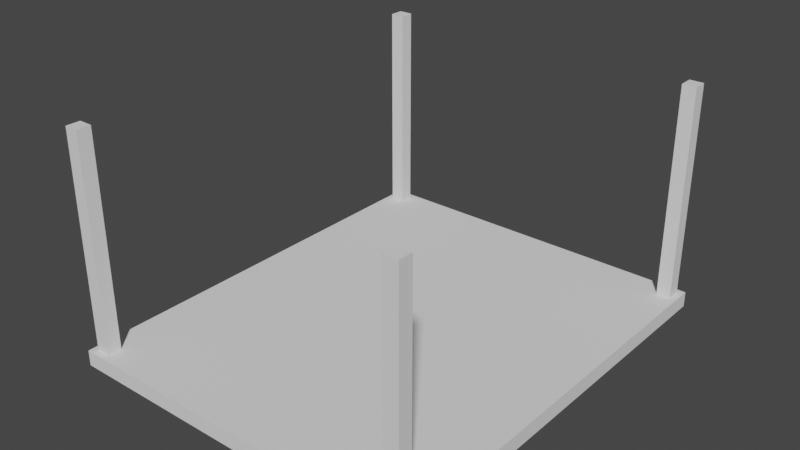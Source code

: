 # Source: Cage.blend  (saved by Blender 2.90.8; exported with 4.5.12 LTS)
import bpy
from mathutils import Matrix  # noqa: F401  (used for matrix-valued properties, if any)

bpy.ops.wm.read_factory_settings(use_empty=True)
scene = bpy.context.scene
scene.name = 'Scene'

# ---- collections
col_collection = bpy.data.collections.new('Collection'); scene.collection.children.link(col_collection)

# ---- world
world_world = bpy.data.worlds.new('World'); scene.world = world_world
world_world.use_nodes = True; world_world.node_tree.nodes.clear()
_N = world_world.node_tree.nodes; _L = world_world.node_tree.links
n0 = _N.new('ShaderNodeOutputWorld'); n0.name = 'World Output'; n0.location = (300, 300)
n1 = _N.new('ShaderNodeBackground'); n1.name = 'Background'; n1.location = (10, 300)
n1.inputs[0].default_value = (0.05088, 0.05088, 0.05088, 1.0)
_L.new(n1.outputs[0], n0.inputs[0])
n0.is_active_output = True
world_world.color = (0.05088, 0.05088, 0.05088)
world_world.use_sun_shadow = False
world_world.sun_shadow_jitter_overblur = 0.0

# ---- meshes
me_cube_001 = bpy.data.meshes.new('Cube.001')
me_cube_001.from_pydata([(-5.0, -6.0, -1.0), (-4.436, -5.436, -0.5696), (-5.0, 6.0, -1.0), (-4.436, 5.436, -0.5696), (5.0, -6.0, -1.0), (4.436, -5.436, -0.5696), (5.0, 6.0, -1.0), (4.436, 5.436, -0.5696), (-4.827, -5.827, -0.5696), (-4.827, 5.827, -0.5696), (4.827, 5.827, -0.5696), (4.827, -5.827, -0.5696), (4.436, -5.827, -0.5696), (4.263, -6.0, -1.0), (4.827, -5.436, -0.5696), (4.436, 5.827, -0.5696), (4.827, 5.436, -0.5696), (-4.436, 5.827, -0.5696), (-4.827, 5.436, -0.5696), (-4.436, -5.827, -0.5696), (-4.827, -5.436, -0.5696), (-5.0, 5.263, -0.5696), (-5.0, 6.0, -0.5696), (4.263, 6.0, -0.5696), (5.0, 6.0, -0.5696), (5.0, -5.263, -0.5696), (5.0, -6.0, -0.5696), (-4.263, -6.0, -0.5696), (-5.0, -6.0, -0.5696), (4.263, -6.0, -0.5696), (4.263, -5.263, -0.5696), (4.263, 5.263, -0.5696), (5.0, 5.263, -0.5696), (-4.263, 6.0, -0.5696), (-4.263, 5.263, -0.5696), (-4.263, -5.263, -0.5696), (-5.0, -5.263, -0.5696), (-4.827, 5.436, 4.949), (-4.827, 5.827, 4.949), (4.436, 5.827, 4.949), (4.827, 5.827, 4.949), (4.827, -5.436, 4.949), (4.827, -5.827, 4.949), (-4.436, -5.827, 4.949), (-4.827, -5.827, 4.949), (4.436, -5.827, 4.949), (4.436, -5.436, 4.949), (4.436, 5.436, 4.949), (4.827, 5.436, 4.949), (-4.436, 5.827, 4.949), (-4.436, 5.436, 4.949), (-4.436, -5.436, 4.949), (-4.827, -5.436, 4.949), (-4.827, 5.436, 5.379), (-4.827, 5.827, 5.379), (4.436, 5.827, 5.379), (4.827, 5.827, 5.379), (4.827, -5.436, 5.379), (4.827, -5.827, 5.379), (-4.436, -5.827, 5.379), (-4.827, -5.827, 5.379), (4.436, -5.827, 5.379), (4.436, -5.436, 5.379), (4.436, 5.436, 5.379), (4.827, 5.436, 5.379), (-4.436, 5.827, 5.379), (-4.436, 5.436, 5.379), (-4.436, -5.436, 5.379), (-4.827, -5.436, 5.379)], [], [(0, 28, 36, 21, 22, 2), (2, 22, 33, 23, 24, 6), (6, 24, 32, 25, 26, 4), (4, 26, 29, 13), (2, 6, 4, 13, 0), (31, 34, 35, 30), (35, 34, 21, 36), (31, 30, 25, 32), (16, 10, 40, 48), (1, 20, 52, 51), (29, 30, 35, 27), (13, 29, 27, 28, 0), (9, 18, 37, 38), (33, 34, 31, 23), (15, 7, 47, 39), (18, 9, 22, 21), (15, 10, 24, 23), (14, 11, 26, 25), (19, 8, 28, 27), (11, 12, 29, 26), (12, 5, 30, 29), (5, 14, 25, 30), (7, 15, 23, 31), (10, 16, 32, 24), (16, 7, 31, 32), (9, 17, 33, 22), (17, 3, 34, 33), (3, 18, 21, 34), (1, 19, 27, 35), (8, 20, 36, 28), (20, 1, 35, 36), (41, 57, 62, 46), (43, 51, 67, 59), (46, 45, 61, 62), (37, 50, 66, 53), (10, 15, 39, 40), (7, 16, 48, 47), (11, 14, 41, 42), (17, 9, 38, 49), (8, 19, 43, 44), (3, 17, 49, 50), (12, 11, 42, 45), (18, 3, 50, 37), (5, 12, 45, 46), (19, 1, 51, 43), (14, 5, 46, 41), (20, 8, 44, 52), (64, 56, 55, 63), (68, 60, 59, 67), (53, 66, 65, 54), (57, 62, 61, 58), (52, 44, 60, 68), (39, 47, 63, 55), (38, 37, 53, 54), (51, 52, 68, 67), (48, 40, 56, 64), (40, 39, 55, 56), (47, 48, 64, 63), (42, 41, 57, 58), (49, 38, 54, 65), (44, 43, 59, 60), (50, 49, 65, 66), (45, 42, 58, 61)])
_uv = me_cube_001.uv_layers.new(name='UVMap')
_uv.uv.foreach_set('vector', [0.375, 0.0, 0.625, 0.0, 0.625, 0.01535, 0.625, 0.2346, 0.625, 0.25, 0.375, 0.25, 0.375, 0.25, 0.625, 0.25, 0.625, 0.2684, 0.625, 0.4816, 0.625, 0.5, 0.375, 0.5, 0.375, 0.5, 0.625, 0.5, 0.625, 0.5154, 0.625, 0.7346, 0.625, 0.75, 0.375, 0.75, 0.375, 0.75, 0.625, 0.75, 0.625, 0.7684, 0.375, 0.7684, 0.125, 0.5, 0.375, 0.5, 0.375, 0.75, 0.3566, 0.75, 0.125, 0.75, 0.6434, 0.5154, 0.8566, 0.5154, 0.8566, 0.7346, 0.6434, 0.7346, 0.8566, 0.7346, 0.8566, 0.5154, 0.875, 0.5154, 0.875, 0.7346, 0.6434, 0.5154, 0.6434, 0.7346, 0.625, 0.7346, 0.625, 0.5154, 0.6293, 0.5117, 0.6293, 0.5036, 0.6293, 0.5036, 0.6293, 0.5117, 0.8609, 0.7383, 0.8707, 0.7383, 0.8707, 0.7383, 0.8609, 0.7383, 0.6434, 0.75, 0.6434, 0.7346, 0.8566, 0.7346, 0.8566, 0.75, 0.375, 0.7684, 0.625, 0.7684, 0.625, 0.9816, 0.625, 1.0, 0.375, 1.0, 0.8707, 0.5036, 0.8707, 0.5117, 0.8707, 0.5117, 0.8707, 0.5036, 0.8566, 0.5, 0.8566, 0.5154, 0.6434, 0.5154, 0.6434, 0.5, 0.6391, 0.5036, 0.6391, 0.5117, 0.6391, 0.5117, 0.6391, 0.5036, 0.8707, 0.5117, 0.8707, 0.5036, 0.875, 0.5, 0.875, 0.5154, 0.6391, 0.5036, 0.6293, 0.5036, 0.625, 0.5, 0.6434, 0.5, 0.6293, 0.7383, 0.6293, 0.7464, 0.625, 0.75, 0.625, 0.7346, 0.8609, 0.7464, 0.8707, 0.7464, 0.875, 0.75, 0.8566, 0.75, 0.6293, 0.7464, 0.6391, 0.7464, 0.6434, 0.75, 0.625, 0.75, 0.6391, 0.7464, 0.6391, 0.7383, 0.6434, 0.7346, 0.6434, 0.75, 0.6391, 0.7383, 0.6293, 0.7383, 0.625, 0.7346, 0.6434, 0.7346, 0.6391, 0.5117, 0.6391, 0.5036, 0.6434, 0.5, 0.6434, 0.5154, 0.6293, 0.5036, 0.6293, 0.5117, 0.625, 0.5154, 0.625, 0.5, 0.6293, 0.5117, 0.6391, 0.5117, 0.6434, 0.5154, 0.625, 0.5154, 0.8707, 0.5036, 0.8609, 0.5036, 0.8566, 0.5, 0.875, 0.5, 0.8609, 0.5036, 0.8609, 0.5117, 0.8566, 0.5154, 0.8566, 0.5, 0.8609, 0.5117, 0.8707, 0.5117, 0.875, 0.5154, 0.8566, 0.5154, 0.8609, 0.7383, 0.8609, 0.7464, 0.8566, 0.75, 0.8566, 0.7346, 0.8707, 0.7464, 0.8707, 0.7383, 0.875, 0.7346, 0.875, 0.75, 0.8707, 0.7383, 0.8609, 0.7383, 0.8566, 0.7346, 0.875, 0.7346, 0.6293, 0.7383, 0.6293, 0.7383, 0.6391, 0.7383, 0.6391, 0.7383, 0.8609, 0.7464, 0.8609, 0.7383, 0.8609, 0.7383, 0.8609, 0.7464, 0.6391, 0.7383, 0.6391, 0.7464, 0.6391, 0.7464, 0.6391, 0.7383, 0.8707, 0.5117, 0.8609, 0.5117, 0.8609, 0.5117, 0.8707, 0.5117, 0.6293, 0.5036, 0.6391, 0.5036, 0.6391, 0.5036, 0.6293, 0.5036, 0.6391, 0.5117, 0.6293, 0.5117, 0.6293, 0.5117, 0.6391, 0.5117, 0.6293, 0.7464, 0.6293, 0.7383, 0.6293, 0.7383, 0.6293, 0.7464, 0.8609, 0.5036, 0.8707, 0.5036, 0.8707, 0.5036, 0.8609, 0.5036, 0.8707, 0.7464, 0.8609, 0.7464, 0.8609, 0.7464, 0.8707, 0.7464, 0.8609, 0.5117, 0.8609, 0.5036, 0.8609, 0.5036, 0.8609, 0.5117, 0.6391, 0.7464, 0.6293, 0.7464, 0.6293, 0.7464, 0.6391, 0.7464, 0.8707, 0.5117, 0.8609, 0.5117, 0.8609, 0.5117, 0.8707, 0.5117, 0.6391, 0.7383, 0.6391, 0.7464, 0.6391, 0.7464, 0.6391, 0.7383, 0.8609, 0.7464, 0.8609, 0.7383, 0.8609, 0.7383, 0.8609, 0.7464, 0.6293, 0.7383, 0.6391, 0.7383, 0.6391, 0.7383, 0.6293, 0.7383, 0.8707, 0.7383, 0.8707, 0.7464, 0.8707, 0.7464, 0.8707, 0.7383, 0.6293, 0.5117, 0.6293, 0.5036, 0.6391, 0.5036, 0.6391, 0.5117, 0.8707, 0.7383, 0.8707, 0.7464, 0.8609, 0.7464, 0.8609, 0.7383, 0.8707, 0.5117, 0.8609, 0.5117, 0.8609, 0.5036, 0.8707, 0.5036, 0.6293, 0.7383, 0.6391, 0.7383, 0.6391, 0.7464, 0.6293, 0.7464, 0.8707, 0.7383, 0.8707, 0.7464, 0.8707, 0.7464, 0.8707, 0.7383, 0.6391, 0.5036, 0.6391, 0.5117, 0.6391, 0.5117, 0.6391, 0.5036, 0.8707, 0.5036, 0.8707, 0.5117, 0.8707, 0.5117, 0.8707, 0.5036, 0.8609, 0.7383, 0.8707, 0.7383, 0.8707, 0.7383, 0.8609, 0.7383, 0.6293, 0.5117, 0.6293, 0.5036, 0.6293, 0.5036, 0.6293, 0.5117, 0.6293, 0.5036, 0.6391, 0.5036, 0.6391, 0.5036, 0.6293, 0.5036, 0.6391, 0.5117, 0.6293, 0.5117, 0.6293, 0.5117, 0.6391, 0.5117, 0.6293, 0.7464, 0.6293, 0.7383, 0.6293, 0.7383, 0.6293, 0.7464, 0.8609, 0.5036, 0.8707, 0.5036, 0.8707, 0.5036, 0.8609, 0.5036, 0.8707, 0.7464, 0.8609, 0.7464, 0.8609, 0.7464, 0.8707, 0.7464, 0.8609, 0.5117, 0.8609, 0.5036, 0.8609, 0.5036, 0.8609, 0.5117, 0.6391, 0.7464, 0.6293, 0.7464, 0.6293, 0.7464, 0.6391, 0.7464])
me_cube_001.use_remesh_fix_poles = True
me_cube_001.use_remesh_preserve_attributes = False
me_cube_001.use_mirror_vertex_groups = False
me_cube_001.update()

# ---- objects
ob_cube = bpy.data.objects.new('Cube', me_cube_001)

# ---- transforms, parenting, visibility, modifiers, constraints
ob_cube.location = (0.0, 0.0, 0.0)
ob_cube.lineart.crease_threshold = 0.0

# ---- collection membership
col_collection.objects.link(ob_cube)

# ---- scene / render settings (as saved in the file)
scene.frame_start = 1; scene.frame_end = 250; scene.frame_set(1)
scene.render.engine = 'BLENDER_EEVEE_NEXT'
scene.cycles.use_denoising = False
scene.cycles.samples = 128
scene.cycles.sampling_pattern = 'TABULATED_SOBOL'
scene.cycles.use_adaptive_sampling = False
scene.cycles.use_light_tree = False
scene.view_settings.view_transform = 'Filmic'
bpy.context.view_layer.update()

# ---- added for rendering (the .blend has no active camera and no usable light): camera, sun
cam_auto = bpy.data.cameras.new('AutoCamera')
cam_auto.lens = 50.0
cam_auto.sensor_width = 36.0
cam_auto.clip_end = 1000.0
ob_auto_camera = bpy.data.objects.new('AutoCamera', cam_auto)
scene.collection.objects.link(ob_auto_camera)
ob_auto_camera.location = (15.6111, -18.7333, 14.6782)
ob_auto_camera.rotation_euler = (1.09748, -7.21219e-08, 0.694738)
scene.camera = ob_auto_camera
light_auto_sun = bpy.data.lights.new('AutoSun', 'SUN')
light_auto_sun.energy = 3.0
light_auto_sun.angle = 0.0523599
ob_auto_sun = bpy.data.objects.new('AutoSun', light_auto_sun)
scene.collection.objects.link(ob_auto_sun)
ob_auto_sun.rotation_euler = (0.872665, 0.174533, 0.523599)
bpy.context.view_layer.update()

